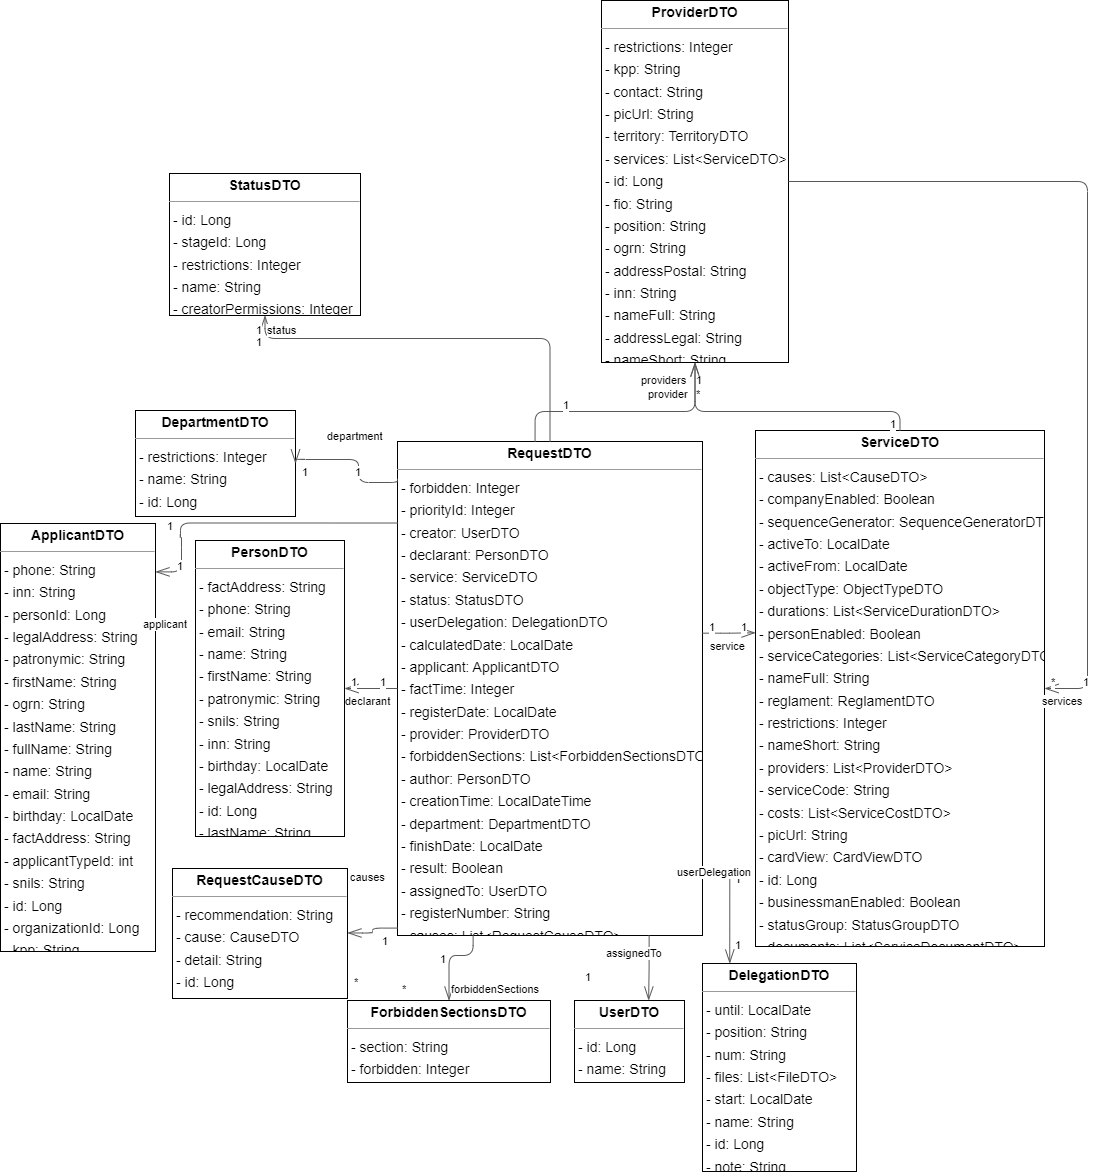

The diagram above was exported from draw.io. Its source (the exported page's mxGraphModel, read from the mxfile embedded in the PNG):
<mxGraphModel dx="1834" dy="1636" grid="1" gridSize="10" guides="1" tooltips="1" connect="1" arrows="1" fold="1" page="0" pageScale="1" pageWidth="827" pageHeight="1169" background="none" math="0" shadow="0">
  <root>
    <mxCell id="0" />
    <mxCell id="1" parent="0" />
    <mxCell id="node6" value="&lt;p style=&quot;margin:0px;margin-top:4px;text-align:center;&quot;&gt;&lt;b&gt;ApplicantDTO&lt;/b&gt;&lt;/p&gt;&lt;hr size=&quot;1&quot;/&gt;&lt;p style=&quot;margin:0 0 0 4px;line-height:1.6;&quot;&gt;- phone: String&lt;br/&gt;- inn: String&lt;br/&gt;- personId: Long&lt;br/&gt;- legalAddress: String&lt;br/&gt;- patronymic: String&lt;br/&gt;- firstName: String&lt;br/&gt;- ogrn: String&lt;br/&gt;- lastName: String&lt;br/&gt;- fullName: String&lt;br/&gt;- name: String&lt;br/&gt;- email: String&lt;br/&gt;- birthday: LocalDate&lt;br/&gt;- factAddress: String&lt;br/&gt;- applicantTypeId: int&lt;br/&gt;- snils: String&lt;br/&gt;- id: Long&lt;br/&gt;- organizationId: Long&lt;br/&gt;- kpp: String&lt;/p&gt;" style="verticalAlign=top;align=left;overflow=fill;fontSize=14;fontFamily=Helvetica;html=1;rounded=0;shadow=0;comic=0;labelBackgroundColor=none;strokeWidth=1;" parent="1" vertex="1">
      <mxGeometry x="-120" y="16" width="155" height="428" as="geometry" />
    </mxCell>
    <mxCell id="node5" value="&lt;p style=&quot;margin:0px;margin-top:4px;text-align:center;&quot;&gt;&lt;b&gt;DelegationDTO&lt;/b&gt;&lt;/p&gt;&lt;hr size=&quot;1&quot;/&gt;&lt;p style=&quot;margin:0 0 0 4px;line-height:1.6;&quot;&gt;- until: LocalDate&lt;br/&gt;- position: String&lt;br/&gt;- num: String&lt;br/&gt;- files: List&amp;lt;FileDTO&amp;gt;&lt;br/&gt;- start: LocalDate&lt;br/&gt;- name: String&lt;br/&gt;- id: Long&lt;br/&gt;- note: String&lt;/p&gt;" style="verticalAlign=top;align=left;overflow=fill;fontSize=14;fontFamily=Helvetica;html=1;rounded=0;shadow=0;comic=0;labelBackgroundColor=none;strokeWidth=1;" parent="1" vertex="1">
      <mxGeometry x="582" y="456" width="154" height="208" as="geometry" />
    </mxCell>
    <mxCell id="node9" value="&lt;p style=&quot;margin:0px;margin-top:4px;text-align:center;&quot;&gt;&lt;b&gt;DepartmentDTO&lt;/b&gt;&lt;/p&gt;&lt;hr size=&quot;1&quot;/&gt;&lt;p style=&quot;margin:0 0 0 4px;line-height:1.6;&quot;&gt;- restrictions: Integer&lt;br/&gt;- name: String&lt;br/&gt;- id: Long&lt;/p&gt;" style="verticalAlign=top;align=left;overflow=fill;fontSize=14;fontFamily=Helvetica;html=1;rounded=0;shadow=0;comic=0;labelBackgroundColor=none;strokeWidth=1;" parent="1" vertex="1">
      <mxGeometry x="15" y="-97" width="160" height="106" as="geometry" />
    </mxCell>
    <mxCell id="node8" value="&lt;p style=&quot;margin:0px;margin-top:4px;text-align:center;&quot;&gt;&lt;b&gt;ForbiddenSectionsDTO&lt;/b&gt;&lt;/p&gt;&lt;hr size=&quot;1&quot;/&gt;&lt;p style=&quot;margin:0 0 0 4px;line-height:1.6;&quot;&gt;- section: String&lt;br/&gt;- forbidden: Integer&lt;/p&gt;" style="verticalAlign=top;align=left;overflow=fill;fontSize=14;fontFamily=Helvetica;html=1;rounded=0;shadow=0;comic=0;labelBackgroundColor=none;strokeWidth=1;" parent="1" vertex="1">
      <mxGeometry x="227" y="493" width="203" height="82" as="geometry" />
    </mxCell>
    <mxCell id="node2" value="&lt;p style=&quot;margin:0px;margin-top:4px;text-align:center;&quot;&gt;&lt;b&gt;PersonDTO&lt;/b&gt;&lt;/p&gt;&lt;hr size=&quot;1&quot;/&gt;&lt;p style=&quot;margin:0 0 0 4px;line-height:1.6;&quot;&gt;- factAddress: String&lt;br/&gt;- phone: String&lt;br/&gt;- email: String&lt;br/&gt;- name: String&lt;br/&gt;- firstName: String&lt;br/&gt;- patronymic: String&lt;br/&gt;- snils: String&lt;br/&gt;- inn: String&lt;br/&gt;- birthday: LocalDate&lt;br/&gt;- legalAddress: String&lt;br/&gt;- id: Long&lt;br/&gt;- lastName: String&lt;/p&gt;" style="verticalAlign=top;align=left;overflow=fill;fontSize=14;fontFamily=Helvetica;html=1;rounded=0;shadow=0;comic=0;labelBackgroundColor=none;strokeWidth=1;" parent="1" vertex="1">
      <mxGeometry x="75" y="33" width="149" height="296" as="geometry" />
    </mxCell>
    <mxCell id="node7" value="&lt;p style=&quot;margin:0px;margin-top:4px;text-align:center;&quot;&gt;&lt;b&gt;ProviderDTO&lt;/b&gt;&lt;/p&gt;&lt;hr size=&quot;1&quot;/&gt;&lt;p style=&quot;margin:0 0 0 4px;line-height:1.6;&quot;&gt;- restrictions: Integer&lt;br/&gt;- kpp: String&lt;br/&gt;- contact: String&lt;br/&gt;- picUrl: String&lt;br/&gt;- territory: TerritoryDTO&lt;br/&gt;- services: List&amp;lt;ServiceDTO&amp;gt;&lt;br/&gt;- id: Long&lt;br/&gt;- fio: String&lt;br/&gt;- position: String&lt;br/&gt;- ogrn: String&lt;br/&gt;- addressPostal: String&lt;br/&gt;- inn: String&lt;br/&gt;- nameFull: String&lt;br/&gt;- addressLegal: String&lt;br/&gt;- nameShort: String&lt;/p&gt;" style="verticalAlign=top;align=left;overflow=fill;fontSize=14;fontFamily=Helvetica;html=1;rounded=0;shadow=0;comic=0;labelBackgroundColor=none;strokeWidth=1;" parent="1" vertex="1">
      <mxGeometry x="481" y="-507" width="187" height="362" as="geometry" />
    </mxCell>
    <mxCell id="node10" value="&lt;p style=&quot;margin:0px;margin-top:4px;text-align:center;&quot;&gt;&lt;b&gt;RequestCauseDTO&lt;/b&gt;&lt;/p&gt;&lt;hr size=&quot;1&quot;/&gt;&lt;p style=&quot;margin:0 0 0 4px;line-height:1.6;&quot;&gt;- recommendation: String&lt;br/&gt;- cause: CauseDTO&lt;br/&gt;- detail: String&lt;br/&gt;- id: Long&lt;/p&gt;" style="verticalAlign=top;align=left;overflow=fill;fontSize=14;fontFamily=Helvetica;html=1;rounded=0;shadow=0;comic=0;labelBackgroundColor=none;strokeWidth=1;" parent="1" vertex="1">
      <mxGeometry x="52" y="361" width="175" height="130" as="geometry" />
    </mxCell>
    <mxCell id="node0" value="&lt;p style=&quot;margin:0px;margin-top:4px;text-align:center;&quot;&gt;&lt;b&gt;RequestDTO&lt;/b&gt;&lt;/p&gt;&lt;hr size=&quot;1&quot;/&gt;&lt;p style=&quot;margin:0 0 0 4px;line-height:1.6;&quot;&gt;- forbidden: Integer&lt;br/&gt;- priorityId: Integer&lt;br/&gt;- creator: UserDTO&lt;br/&gt;- declarant: PersonDTO&lt;br/&gt;- service: ServiceDTO&lt;br/&gt;- status: StatusDTO&lt;br/&gt;- userDelegation: DelegationDTO&lt;br/&gt;- calculatedDate: LocalDate&lt;br/&gt;- applicant: ApplicantDTO&lt;br/&gt;- factTime: Integer&lt;br/&gt;- registerDate: LocalDate&lt;br/&gt;- provider: ProviderDTO&lt;br/&gt;- forbiddenSections: List&amp;lt;ForbiddenSectionsDTO&amp;gt;&lt;br/&gt;- author: PersonDTO&lt;br/&gt;- creationTime: LocalDateTime&lt;br/&gt;- department: DepartmentDTO&lt;br/&gt;- finishDate: LocalDate&lt;br/&gt;- result: Boolean&lt;br/&gt;- assignedTo: UserDTO&lt;br/&gt;- registerNumber: String&lt;br/&gt;- causes: List&amp;lt;RequestCauseDTO&amp;gt;&lt;/p&gt;" style="verticalAlign=top;align=left;overflow=fill;fontSize=14;fontFamily=Helvetica;html=1;rounded=0;shadow=0;comic=0;labelBackgroundColor=none;strokeWidth=1;" parent="1" vertex="1">
      <mxGeometry x="277" y="-66" width="305" height="494" as="geometry" />
    </mxCell>
    <mxCell id="node3" value="&lt;p style=&quot;margin:0px;margin-top:4px;text-align:center;&quot;&gt;&lt;b&gt;ServiceDTO&lt;/b&gt;&lt;/p&gt;&lt;hr size=&quot;1&quot;/&gt;&lt;p style=&quot;margin:0 0 0 4px;line-height:1.6;&quot;&gt;- causes: List&amp;lt;CauseDTO&amp;gt;&lt;br/&gt;- companyEnabled: Boolean&lt;br/&gt;- sequenceGenerator: SequenceGeneratorDTO&lt;br/&gt;- activeTo: LocalDate&lt;br/&gt;- activeFrom: LocalDate&lt;br/&gt;- objectType: ObjectTypeDTO&lt;br/&gt;- durations: List&amp;lt;ServiceDurationDTO&amp;gt;&lt;br/&gt;- personEnabled: Boolean&lt;br/&gt;- serviceCategories: List&amp;lt;ServiceCategoryDTO&amp;gt;&lt;br/&gt;- nameFull: String&lt;br/&gt;- reglament: ReglamentDTO&lt;br/&gt;- restrictions: Integer&lt;br/&gt;- nameShort: String&lt;br/&gt;- providers: List&amp;lt;ProviderDTO&amp;gt;&lt;br/&gt;- serviceCode: String&lt;br/&gt;- costs: List&amp;lt;ServiceCostDTO&amp;gt;&lt;br/&gt;- picUrl: String&lt;br/&gt;- cardView: CardViewDTO&lt;br/&gt;- id: Long&lt;br/&gt;- businessmanEnabled: Boolean&lt;br/&gt;- statusGroup: StatusGroupDTO&lt;br/&gt;- documents: List&amp;lt;ServiceDocumentDTO&amp;gt;&lt;/p&gt;" style="verticalAlign=top;align=left;overflow=fill;fontSize=14;fontFamily=Helvetica;html=1;rounded=0;shadow=0;comic=0;labelBackgroundColor=none;strokeWidth=1;" parent="1" vertex="1">
      <mxGeometry x="635" y="-77" width="289" height="516" as="geometry" />
    </mxCell>
    <mxCell id="node4" value="&lt;p style=&quot;margin:0px;margin-top:4px;text-align:center;&quot;&gt;&lt;b&gt;StatusDTO&lt;/b&gt;&lt;/p&gt;&lt;hr size=&quot;1&quot;/&gt;&lt;p style=&quot;margin:0 0 0 4px;line-height:1.6;&quot;&gt;- id: Long&lt;br/&gt;- stageId: Long&lt;br/&gt;- restrictions: Integer&lt;br/&gt;- name: String&lt;br/&gt;- creatorPermissions: Integer&lt;/p&gt;" style="verticalAlign=top;align=left;overflow=fill;fontSize=14;fontFamily=Helvetica;html=1;rounded=0;shadow=0;comic=0;labelBackgroundColor=none;strokeWidth=1;" parent="1" vertex="1">
      <mxGeometry x="49" y="-334" width="191" height="142" as="geometry" />
    </mxCell>
    <mxCell id="node1" value="&lt;p style=&quot;margin:0px;margin-top:4px;text-align:center;&quot;&gt;&lt;b&gt;UserDTO&lt;/b&gt;&lt;/p&gt;&lt;hr size=&quot;1&quot;/&gt;&lt;p style=&quot;margin:0 0 0 4px;line-height:1.6;&quot;&gt;- id: Long&lt;br/&gt;- name: String&lt;/p&gt;" style="verticalAlign=top;align=left;overflow=fill;fontSize=14;fontFamily=Helvetica;html=1;rounded=0;shadow=0;comic=0;labelBackgroundColor=none;strokeWidth=1;" parent="1" vertex="1">
      <mxGeometry x="454" y="493" width="110" height="82" as="geometry" />
    </mxCell>
    <mxCell id="edge8" value="" style="html=1;rounded=1;edgeStyle=orthogonalEdgeStyle;dashed=0;startArrow=diamondThinstartSize=12;endArrow=openThin;endSize=12;strokeColor=#595959;exitX=1.000;exitY=0.500;exitDx=0;exitDy=0;entryX=1.000;entryY=0.500;entryDx=0;entryDy=0;" parent="1" source="node7" target="node3" edge="1">
      <mxGeometry width="50" height="50" relative="1" as="geometry">
        <Array as="points">
          <mxPoint x="967" y="-326" />
          <mxPoint x="967" y="181" />
        </Array>
      </mxGeometry>
    </mxCell>
    <mxCell id="label48" value="1" style="edgeLabel;resizable=0;html=1;align=left;verticalAlign=top;strokeColor=default;" parent="edge8" vertex="1" connectable="0">
      <mxGeometry x="961" y="162" as="geometry" />
    </mxCell>
    <mxCell id="label52" value="*" style="edgeLabel;resizable=0;html=1;align=left;verticalAlign=top;strokeColor=default;" parent="edge8" vertex="1" connectable="0">
      <mxGeometry x="929" y="162" as="geometry" />
    </mxCell>
    <mxCell id="label53" value="services" style="edgeLabel;resizable=0;html=1;align=left;verticalAlign=top;strokeColor=default;" parent="edge8" vertex="1" connectable="0">
      <mxGeometry x="920" y="181" as="geometry" />
    </mxCell>
    <mxCell id="edge5" value="" style="html=1;rounded=1;edgeStyle=orthogonalEdgeStyle;dashed=0;startArrow=diamondThinstartSize=12;endArrow=openThin;endSize=12;strokeColor=#595959;exitX=0.000;exitY=0.165;exitDx=0;exitDy=0;entryX=1.000;entryY=0.113;entryDx=0;entryDy=0;" parent="1" source="node0" target="node6" edge="1">
      <mxGeometry width="50" height="50" relative="1" as="geometry">
        <Array as="points">
          <mxPoint x="60" y="16" />
          <mxPoint x="60" y="30" />
          <mxPoint x="61" y="30" />
          <mxPoint x="61" y="64" />
        </Array>
      </mxGeometry>
    </mxCell>
    <mxCell id="label30" value="1" style="edgeLabel;resizable=0;html=1;align=left;verticalAlign=top;strokeColor=default;" parent="edge5" vertex="1" connectable="0">
      <mxGeometry x="55" y="46" as="geometry" />
    </mxCell>
    <mxCell id="label34" value="1" style="edgeLabel;resizable=0;html=1;align=left;verticalAlign=top;strokeColor=default;" parent="edge5" vertex="1" connectable="0">
      <mxGeometry x="45" y="6" as="geometry" />
    </mxCell>
    <mxCell id="label35" value="applicant" style="edgeLabel;resizable=0;html=1;align=left;verticalAlign=top;strokeColor=default;" parent="edge5" vertex="1" connectable="0">
      <mxGeometry x="21" y="104" as="geometry" />
    </mxCell>
    <mxCell id="edge4" value="" style="html=1;rounded=1;edgeStyle=orthogonalEdgeStyle;dashed=0;startArrow=diamondThinstartSize=12;endArrow=openThin;endSize=12;strokeColor=#595959;exitX=1.000;exitY=0.864;exitDx=0;exitDy=0;entryX=0.177;entryY=0.000;entryDx=0;entryDy=0;" parent="1" source="node0" target="node5" edge="1">
      <mxGeometry width="50" height="50" relative="1" as="geometry">
        <Array as="points">
          <mxPoint x="609" y="361" />
        </Array>
      </mxGeometry>
    </mxCell>
    <mxCell id="label24" value="1" style="edgeLabel;resizable=0;html=1;align=left;verticalAlign=top;strokeColor=default;" parent="edge4" vertex="1" connectable="0">
      <mxGeometry x="613" y="359" as="geometry" />
    </mxCell>
    <mxCell id="label28" value="1" style="edgeLabel;resizable=0;html=1;align=left;verticalAlign=top;strokeColor=default;" parent="edge4" vertex="1" connectable="0">
      <mxGeometry x="613" y="425" as="geometry" />
    </mxCell>
    <mxCell id="label29" value="userDelegation" style="edgeLabel;resizable=0;html=1;align=left;verticalAlign=top;strokeColor=default;" parent="edge4" vertex="1" connectable="0">
      <mxGeometry x="555" y="352" as="geometry" />
    </mxCell>
    <mxCell id="edge10" value="" style="html=1;rounded=1;edgeStyle=orthogonalEdgeStyle;dashed=0;startArrow=diamondThinstartSize=12;endArrow=openThin;endSize=12;strokeColor=#595959;exitX=0.009;exitY=0.083;exitDx=0;exitDy=0;entryX=1.000;entryY=0.500;entryDx=0;entryDy=0;" parent="1" source="node0" target="node9" edge="1">
      <mxGeometry width="50" height="50" relative="1" as="geometry">
        <Array as="points">
          <mxPoint x="238" y="-25" />
          <mxPoint x="238" y="-48" />
        </Array>
      </mxGeometry>
    </mxCell>
    <mxCell id="label60" value="1" style="edgeLabel;resizable=0;html=1;align=left;verticalAlign=top;strokeColor=default;" parent="edge10" vertex="1" connectable="0">
      <mxGeometry x="233" y="-48" as="geometry" />
    </mxCell>
    <mxCell id="label64" value="1" style="edgeLabel;resizable=0;html=1;align=left;verticalAlign=top;strokeColor=default;" parent="edge10" vertex="1" connectable="0">
      <mxGeometry x="180" y="-48" as="geometry" />
    </mxCell>
    <mxCell id="label65" value="department" style="edgeLabel;resizable=0;html=1;align=left;verticalAlign=top;strokeColor=default;" parent="edge10" vertex="1" connectable="0">
      <mxGeometry x="205" y="-84" as="geometry" />
    </mxCell>
    <mxCell id="edge9" value="" style="html=1;rounded=1;edgeStyle=orthogonalEdgeStyle;dashed=0;startArrow=diamondThinstartSize=12;endArrow=openThin;endSize=12;strokeColor=#595959;exitX=0.248;exitY=1.000;exitDx=0;exitDy=0;entryX=0.500;entryY=0.001;entryDx=0;entryDy=0;" parent="1" source="node0" target="node8" edge="1">
      <mxGeometry width="50" height="50" relative="1" as="geometry">
        <Array as="points">
          <mxPoint x="352" y="448" />
          <mxPoint x="329" y="448" />
        </Array>
      </mxGeometry>
    </mxCell>
    <mxCell id="label54" value="1" style="edgeLabel;resizable=0;html=1;align=left;verticalAlign=top;strokeColor=default;" parent="edge9" vertex="1" connectable="0">
      <mxGeometry x="318" y="439" as="geometry" />
    </mxCell>
    <mxCell id="label58" value="*" style="edgeLabel;resizable=0;html=1;align=left;verticalAlign=top;strokeColor=default;" parent="edge9" vertex="1" connectable="0">
      <mxGeometry x="280" y="469" as="geometry" />
    </mxCell>
    <mxCell id="label59" value="forbiddenSections" style="edgeLabel;resizable=0;html=1;align=left;verticalAlign=top;strokeColor=default;" parent="edge9" vertex="1" connectable="0">
      <mxGeometry x="329" y="469" as="geometry" />
    </mxCell>
    <mxCell id="edge1" value="" style="html=1;rounded=1;edgeStyle=orthogonalEdgeStyle;dashed=0;startArrow=diamondThinstartSize=12;endArrow=openThin;endSize=12;strokeColor=#595959;exitX=0.000;exitY=0.500;exitDx=0;exitDy=0;entryX=1.000;entryY=0.500;entryDx=0;entryDy=0;" parent="1" source="node0" target="node2" edge="1">
      <mxGeometry width="50" height="50" relative="1" as="geometry">
        <Array as="points" />
      </mxGeometry>
    </mxCell>
    <mxCell id="label6" value="1" style="edgeLabel;resizable=0;html=1;align=left;verticalAlign=top;strokeColor=default;" parent="edge1" vertex="1" connectable="0">
      <mxGeometry x="258" y="162" as="geometry" />
    </mxCell>
    <mxCell id="label10" value="1" style="edgeLabel;resizable=0;html=1;align=left;verticalAlign=top;strokeColor=default;" parent="edge1" vertex="1" connectable="0">
      <mxGeometry x="229" y="162" as="geometry" />
    </mxCell>
    <mxCell id="label11" value="declarant" style="edgeLabel;resizable=0;html=1;align=left;verticalAlign=top;strokeColor=default;" parent="edge1" vertex="1" connectable="0">
      <mxGeometry x="223" y="181" as="geometry" />
    </mxCell>
    <mxCell id="edge7" value="" style="html=1;rounded=1;edgeStyle=orthogonalEdgeStyle;dashed=0;startArrow=diamondThinstartSize=12;endArrow=openThin;endSize=12;strokeColor=#595959;exitX=0.451;exitY=0.000;exitDx=0;exitDy=0;entryX=0.500;entryY=1.000;entryDx=0;entryDy=0;" parent="1" source="node0" target="node7" edge="1">
      <mxGeometry width="50" height="50" relative="1" as="geometry">
        <Array as="points">
          <mxPoint x="414" y="-96" />
          <mxPoint x="574" y="-96" />
        </Array>
      </mxGeometry>
    </mxCell>
    <mxCell id="label42" value="1" style="edgeLabel;resizable=0;html=1;align=left;verticalAlign=top;strokeColor=default;" parent="edge7" vertex="1" connectable="0">
      <mxGeometry x="441" y="-115" as="geometry" />
    </mxCell>
    <mxCell id="label46" value="1" style="edgeLabel;resizable=0;html=1;align=left;verticalAlign=top;strokeColor=default;" parent="edge7" vertex="1" connectable="0">
      <mxGeometry x="574" y="-140" as="geometry" />
    </mxCell>
    <mxCell id="label47" value="provider" style="edgeLabel;resizable=0;html=1;align=left;verticalAlign=top;strokeColor=default;" parent="edge7" vertex="1" connectable="0">
      <mxGeometry x="526" y="-126" as="geometry" />
    </mxCell>
    <mxCell id="edge11" value="" style="html=1;rounded=1;edgeStyle=orthogonalEdgeStyle;dashed=0;startArrow=diamondThinstartSize=12;endArrow=openThin;endSize=12;strokeColor=#595959;exitX=0.000;exitY=0.985;exitDx=0;exitDy=0;entryX=1.000;entryY=0.496;entryDx=0;entryDy=0;" parent="1" source="node0" target="node10" edge="1">
      <mxGeometry width="50" height="50" relative="1" as="geometry">
        <Array as="points" />
      </mxGeometry>
    </mxCell>
    <mxCell id="label66" value="1" style="edgeLabel;resizable=0;html=1;align=left;verticalAlign=top;strokeColor=default;" parent="edge11" vertex="1" connectable="0">
      <mxGeometry x="260" y="421" as="geometry" />
    </mxCell>
    <mxCell id="label70" value="*" style="edgeLabel;resizable=0;html=1;align=left;verticalAlign=top;strokeColor=default;" parent="edge11" vertex="1" connectable="0">
      <mxGeometry x="232" y="462" as="geometry" />
    </mxCell>
    <mxCell id="label71" value="causes" style="edgeLabel;resizable=0;html=1;align=left;verticalAlign=top;strokeColor=default;" parent="edge11" vertex="1" connectable="0">
      <mxGeometry x="228" y="357" as="geometry" />
    </mxCell>
    <mxCell id="edge2" value="" style="html=1;rounded=1;edgeStyle=orthogonalEdgeStyle;dashed=0;startArrow=diamondThinstartSize=12;endArrow=openThin;endSize=12;strokeColor=#595959;exitX=1.000;exitY=0.388;exitDx=0;exitDy=0;entryX=0.000;entryY=0.392;entryDx=0;entryDy=0;" parent="1" source="node0" target="node3" edge="1">
      <mxGeometry width="50" height="50" relative="1" as="geometry">
        <Array as="points" />
      </mxGeometry>
    </mxCell>
    <mxCell id="label12" value="1" style="edgeLabel;resizable=0;html=1;align=left;verticalAlign=top;strokeColor=default;" parent="edge2" vertex="1" connectable="0">
      <mxGeometry x="587" y="107" as="geometry" />
    </mxCell>
    <mxCell id="label16" value="1" style="edgeLabel;resizable=0;html=1;align=left;verticalAlign=top;strokeColor=default;" parent="edge2" vertex="1" connectable="0">
      <mxGeometry x="619" y="107" as="geometry" />
    </mxCell>
    <mxCell id="label17" value="service" style="edgeLabel;resizable=0;html=1;align=left;verticalAlign=top;strokeColor=default;" parent="edge2" vertex="1" connectable="0">
      <mxGeometry x="588" y="126" as="geometry" />
    </mxCell>
    <mxCell id="edge3" value="" style="html=1;rounded=1;edgeStyle=orthogonalEdgeStyle;dashed=0;startArrow=diamondThinstartSize=12;endArrow=openThin;endSize=12;strokeColor=#595959;exitX=0.500;exitY=0.000;exitDx=0;exitDy=0;entryX=0.500;entryY=1.000;entryDx=0;entryDy=0;" parent="1" source="node0" target="node4" edge="1">
      <mxGeometry width="50" height="50" relative="1" as="geometry">
        <Array as="points">
          <mxPoint x="429" y="-169" />
          <mxPoint x="145" y="-169" />
        </Array>
      </mxGeometry>
    </mxCell>
    <mxCell id="label18" value="1" style="edgeLabel;resizable=0;html=1;align=left;verticalAlign=top;strokeColor=default;" parent="edge3" vertex="1" connectable="0">
      <mxGeometry x="134" y="-178" as="geometry" />
    </mxCell>
    <mxCell id="label22" value="1" style="edgeLabel;resizable=0;html=1;align=left;verticalAlign=top;strokeColor=default;" parent="edge3" vertex="1" connectable="0">
      <mxGeometry x="134" y="-190" as="geometry" />
    </mxCell>
    <mxCell id="label23" value="status" style="edgeLabel;resizable=0;html=1;align=left;verticalAlign=top;strokeColor=default;" parent="edge3" vertex="1" connectable="0">
      <mxGeometry x="145" y="-190" as="geometry" />
    </mxCell>
    <mxCell id="edge0" value="" style="html=1;rounded=1;edgeStyle=orthogonalEdgeStyle;dashed=0;startArrow=diamondThinstartSize=12;endArrow=openThin;endSize=12;strokeColor=#595959;exitX=0.825;exitY=1.000;exitDx=0;exitDy=0;entryX=0.674;entryY=0.000;entryDx=0;entryDy=0;" parent="1" source="node0" target="node1" edge="1">
      <mxGeometry width="50" height="50" relative="1" as="geometry">
        <Array as="points" />
      </mxGeometry>
    </mxCell>
    <mxCell id="label0" value="1" style="edgeLabel;resizable=0;html=1;align=left;verticalAlign=top;strokeColor=default;" parent="edge0" vertex="1" connectable="0">
      <mxGeometry x="532" y="433" as="geometry" />
    </mxCell>
    <mxCell id="label4" value="1" style="edgeLabel;resizable=0;html=1;align=left;verticalAlign=top;strokeColor=default;" parent="edge0" vertex="1" connectable="0">
      <mxGeometry x="463" y="457" as="geometry" />
    </mxCell>
    <mxCell id="label5" value="assignedTo" style="edgeLabel;resizable=0;html=1;align=left;verticalAlign=top;strokeColor=default;" parent="edge0" vertex="1" connectable="0">
      <mxGeometry x="484" y="433" as="geometry" />
    </mxCell>
    <mxCell id="edge6" value="" style="html=1;rounded=1;edgeStyle=orthogonalEdgeStyle;dashed=0;startArrow=diamondThinstartSize=12;endArrow=openThin;endSize=12;strokeColor=#595959;exitX=0.500;exitY=0.000;exitDx=0;exitDy=0;entryX=0.500;entryY=1.000;entryDx=0;entryDy=0;" parent="1" source="node3" target="node7" edge="1">
      <mxGeometry width="50" height="50" relative="1" as="geometry">
        <Array as="points">
          <mxPoint x="779" y="-96" />
          <mxPoint x="574" y="-96" />
        </Array>
      </mxGeometry>
    </mxCell>
    <mxCell id="label36" value="1" style="edgeLabel;resizable=0;html=1;align=left;verticalAlign=top;strokeColor=default;" parent="edge6" vertex="1" connectable="0">
      <mxGeometry x="768" y="-96" as="geometry" />
    </mxCell>
    <mxCell id="label40" value="*" style="edgeLabel;resizable=0;html=1;align=left;verticalAlign=top;strokeColor=default;" parent="edge6" vertex="1" connectable="0">
      <mxGeometry x="574" y="-126" as="geometry" />
    </mxCell>
    <mxCell id="label41" value="providers" style="edgeLabel;resizable=0;html=1;align=left;verticalAlign=top;strokeColor=default;" parent="edge6" vertex="1" connectable="0">
      <mxGeometry x="519" y="-140" as="geometry" />
    </mxCell>
  </root>
</mxGraphModel>